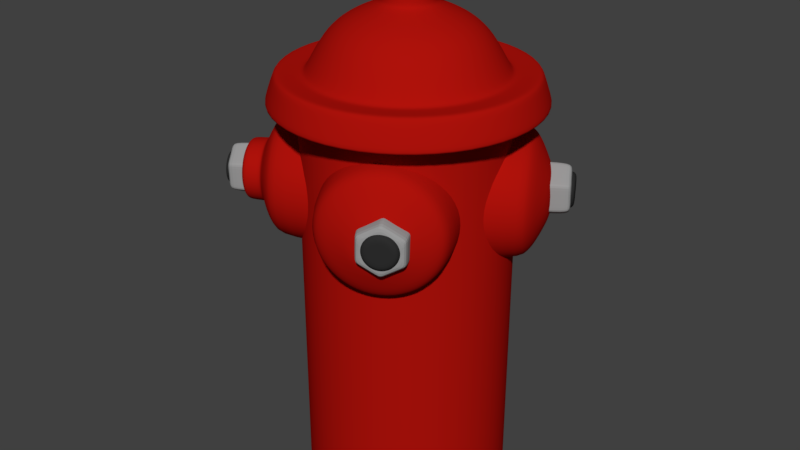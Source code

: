 # Source: fire_hydrant.blend  (saved by Blender 2.78.0; exported with 4.5.12 LTS)
import bpy
from mathutils import Matrix  # noqa: F401  (used for matrix-valued properties, if any)

bpy.ops.wm.read_factory_settings(use_empty=True)
scene = bpy.context.scene
scene.name = 'Scene'

# ---- collections
col_collection_1 = bpy.data.collections.new('Collection 1'); scene.collection.children.link(col_collection_1)

# ---- materials (node trees are filled in below, after node groups)
mat_fire_hydrant1 = bpy.data.materials.new('fire hydrant1')
mat_fire_hydrant1.alpha_threshold = 0.0
mat_fire_hydrant1.use_transparent_shadow = False
mat_fire_hydrant1.diffuse_color = (0.42, 0.006065, 0.00348, 1.0)
mat_fire_hydrant1.roughness = 0.5
mat_fire_hydrant2 = bpy.data.materials.new('fire hydrant2')
mat_fire_hydrant2.alpha_threshold = 0.0
mat_fire_hydrant2.use_transparent_shadow = False
mat_fire_hydrant2.diffuse_color = (0.3264, 0.3264, 0.3264, 1.0)
mat_fire_hydrant2.roughness = 0.5
mat_fire_hydrant3 = bpy.data.materials.new('fire hydrant3')
mat_fire_hydrant3.alpha_threshold = 0.0
mat_fire_hydrant3.use_transparent_shadow = False
mat_fire_hydrant3.diffuse_color = (0.02721, 0.02721, 0.02721, 1.0)
mat_fire_hydrant3.roughness = 0.5

# ---- material node trees

# ---- world
world_world = bpy.data.worlds.new('World'); scene.world = world_world
world_world.color = (0.05088, 0.05088, 0.05088)
world_world.use_sun_shadow = False
world_world.sun_shadow_jitter_overblur = 0.0
world_world.cycles.sampling_method = 'MANUAL'

# ---- meshes
me_fire_hydrant = bpy.data.meshes.new('fire hydrant')
me_fire_hydrant.from_pydata([(-0.3248, 0.09715, 1.055), (-0.3117, 0.07298, 0.9433), (0.1102, 0.3006, 0.9433), (-0.2756, 0.006027, 0.8574), (0.1463, 0.2337, 0.8574), (-0.2247, -0.08838, 0.8168), (0.1972, 0.1392, 0.8168), (-0.1706, -0.1886, 0.8306), (0.2513, 0.03901, 0.8306), (-0.1258, -0.2717, 0.8958), (0.2961, -0.04409, 0.8958), (-0.1005, -0.3186, 0.9973), (0.3215, -0.09101, 0.9973), (-0.1005, -0.3186, 1.112), (0.3215, -0.09101, 1.112), (-0.1258, -0.2717, 1.214), (0.2961, -0.04409, 1.214), (-0.1706, -0.1886, 1.279), (0.2513, 0.03901, 1.279), (-0.2247, -0.08838, 1.293), (0.1972, 0.1392, 1.293), (-0.2756, 0.006027, 1.252), (0.1463, 0.2337, 1.252), (-0.3117, 0.07298, 1.166), (0.1102, 0.3006, 1.166), (0.2134, 0.3875, 1.055), (0.2264, 0.3633, 0.9433), (-0.428, 0.01027, 0.9433), (-0.441, 0.03443, 1.055), (0.2625, 0.2964, 0.8574), (-0.3919, -0.05669, 0.8574), (0.3135, 0.202, 0.8168), (-0.3409, -0.1511, 0.8168), (0.3676, 0.1017, 0.8306), (-0.2868, -0.2513, 0.8306), (0.4124, 0.01863, 0.8958), (-0.242, -0.3344, 0.8958), (0.4377, -0.0283, 0.9973), (-0.2167, -0.3813, 0.9973), (0.4377, -0.0283, 1.112), (-0.2167, -0.3813, 1.112), (0.4124, 0.01863, 1.214), (-0.242, -0.3344, 1.214), (0.3676, 0.1017, 1.279), (-0.2868, -0.2513, 1.279), (0.3135, 0.202, 1.293), (-0.3409, -0.1511, 1.293), (0.2625, 0.2964, 1.252), (-0.3919, -0.05669, 1.252), (0.2264, 0.3633, 1.166), (-0.428, 0.01027, 1.166), (0.272, 0.3728, 1.055), (0.2828, 0.3527, 0.9622), (-0.4501, -0.04264, 0.9622), (-0.4609, -0.02258, 1.055), (0.3128, 0.2972, 0.891), (-0.4201, -0.09822, 0.891), (0.355, 0.2188, 0.8572), (-0.3778, -0.1766, 0.8572), (0.3999, 0.1356, 0.8687), (-0.3329, -0.2598, 0.8687), (0.4371, 0.06662, 0.9228), (-0.2957, -0.3288, 0.9228), (0.4582, 0.02767, 1.007), (-0.2747, -0.3677, 1.007), (0.4582, 0.02767, 1.102), (-0.2747, -0.3677, 1.102), (0.4371, 0.06662, 1.187), (-0.2957, -0.3288, 1.187), (0.3999, 0.1356, 1.241), (-0.3329, -0.2598, 1.241), (0.355, 0.2188, 1.252), (-0.3778, -0.1766, 1.252), (0.3128, 0.2972, 1.218), (-0.4201, -0.09822, 1.218), (0.2828, 0.3527, 1.147), (-0.4501, -0.04264, 1.147), (0.3107, 0.3479, 1.055), (0.3193, 0.3319, 0.981), (-0.4528, -0.0846, 0.981), (-0.4614, -0.0686, 1.055), (0.3432, 0.2876, 0.9241), (-0.4288, -0.1289, 0.9241), (0.377, 0.2251, 0.8972), (-0.3951, -0.1914, 0.8972), (0.4128, 0.1587, 0.9063), (-0.3593, -0.2578, 0.9063), (0.4424, 0.1037, 0.9495), (-0.3296, -0.3128, 0.9495), (0.4592, 0.07266, 1.017), (-0.3129, -0.3439, 1.017), (0.4592, 0.07266, 1.093), (-0.3129, -0.3439, 1.093), (0.4424, 0.1037, 1.16), (-0.3296, -0.3128, 1.16), (0.4128, 0.1587, 1.203), (-0.3593, -0.2578, 1.203), (0.377, 0.2251, 1.212), (-0.3951, -0.1914, 1.212), (0.3432, 0.2876, 1.185), (-0.4288, -0.1289, 1.185), (0.3193, 0.3319, 1.128), (-0.4528, -0.0846, 1.128), (0.3539, 0.3147, 1.055), (0.3598, 0.3038, 1.004), (0.3763, 0.2733, 0.965), (0.3994, 0.2304, 0.9465), (0.424, 0.1848, 0.9528), (0.4444, 0.1471, 0.9825), (0.4559, 0.1257, 1.029), (0.4559, 0.1257, 1.081), (0.4444, 0.1471, 1.127), (0.424, 0.1848, 1.157), (0.3994, 0.2304, 1.163), (0.3763, 0.2733, 1.144), (0.3598, 0.3038, 1.105), (0.3904, 0.2823, 1.055), (0.3938, 0.276, 1.025), (0.4033, 0.2583, 1.003), (0.4167, 0.2335, 0.992), (0.431, 0.2071, 0.9957), (0.4428, 0.1852, 1.013), (0.4495, 0.1728, 1.04), (0.4495, 0.1728, 1.07), (0.4428, 0.1852, 1.097), (0.431, 0.2071, 1.114), (0.4167, 0.2335, 1.117), (0.4033, 0.2583, 1.107), (0.3938, 0.276, 1.084), (0.09714, 0.3248, 1.055), (0.3248, -0.09714, 1.055), (0.07298, 0.3117, 0.9433), (0.3006, -0.1102, 0.9433), (0.006025, 0.2756, 0.8574), (0.2336, -0.1463, 0.8574), (-0.08838, 0.2247, 0.8168), (0.1392, -0.1972, 0.8168), (-0.1886, 0.1706, 0.8306), (0.03901, -0.2513, 0.8306), (-0.2717, 0.1258, 0.8958), (-0.04409, -0.2961, 0.8958), (-0.3186, 0.1005, 0.9973), (-0.09101, -0.3215, 0.9973), (-0.3186, 0.1005, 1.112), (-0.09101, -0.3215, 1.112), (-0.2717, 0.1258, 1.214), (-0.04409, -0.2961, 1.214), (-0.1886, 0.1706, 1.279), (0.03901, -0.2513, 1.279), (-0.08838, 0.2247, 1.293), (0.1392, -0.1972, 1.293), (0.006025, 0.2756, 1.252), (0.2336, -0.1463, 1.252), (0.07298, 0.3117, 1.166), (0.3006, -0.1102, 1.166), (0.3875, -0.2134, 1.055), (0.3633, -0.2264, 0.9433), (0.01027, 0.428, 0.9433), (0.03443, 0.441, 1.055), (0.2964, -0.2625, 0.8574), (-0.05669, 0.3919, 0.8574), (0.202, -0.3135, 0.8168), (-0.1511, 0.3409, 0.8168), (0.1017, -0.3676, 0.8306), (-0.2513, 0.2868, 0.8306), (0.01862, -0.4124, 0.8958), (-0.3344, 0.242, 0.8958), (-0.0283, -0.4377, 0.9973), (-0.3814, 0.2167, 0.9973), (-0.0283, -0.4377, 1.112), (-0.3814, 0.2167, 1.112), (0.01862, -0.4124, 1.214), (-0.3344, 0.242, 1.214), (0.1017, -0.3676, 1.279), (-0.2513, 0.2868, 1.279), (0.202, -0.3135, 1.293), (-0.1511, 0.3409, 1.293), (0.2964, -0.2625, 1.252), (-0.05669, 0.3919, 1.252), (0.3633, -0.2264, 1.166), (0.01027, 0.428, 1.166), (0.3728, -0.272, 1.055), (0.3527, -0.2828, 0.9622), (-0.04264, 0.4501, 0.9622), (-0.02258, 0.4609, 1.055), (0.2972, -0.3128, 0.891), (-0.09822, 0.4201, 0.891), (0.2188, -0.355, 0.8572), (-0.1766, 0.3778, 0.8572), (0.1356, -0.3999, 0.8687), (-0.2598, 0.3329, 0.8687), (0.06662, -0.4371, 0.9228), (-0.3288, 0.2957, 0.9228), (0.02767, -0.4581, 1.007), (-0.3677, 0.2747, 1.007), (0.02767, -0.4581, 1.102), (-0.3677, 0.2747, 1.102), (0.06662, -0.4371, 1.187), (-0.3288, 0.2957, 1.187), (0.1356, -0.3999, 1.241), (-0.2598, 0.3329, 1.241), (0.2188, -0.355, 1.252), (-0.1766, 0.3778, 1.252), (0.2972, -0.3128, 1.218), (-0.09822, 0.4201, 1.218), (0.3527, -0.2828, 1.147), (-0.04264, 0.4501, 1.147), (0.3479, -0.3107, 1.055), (0.3319, -0.3193, 0.981), (-0.0846, 0.4528, 0.981), (-0.0686, 0.4614, 1.055), (0.2876, -0.3432, 0.9241), (-0.1289, 0.4288, 0.9241), (0.2251, -0.377, 0.8972), (-0.1914, 0.3951, 0.8972), (0.1587, -0.4128, 0.9063), (-0.2578, 0.3593, 0.9063), (0.1037, -0.4424, 0.9495), (-0.3128, 0.3296, 0.9495), (0.07266, -0.4592, 1.017), (-0.3439, 0.3129, 1.017), (0.07266, -0.4592, 1.093), (-0.3439, 0.3129, 1.093), (0.1037, -0.4424, 1.16), (-0.3128, 0.3296, 1.16), (0.1587, -0.4128, 1.203), (-0.2578, 0.3593, 1.203), (0.2251, -0.377, 1.212), (-0.1914, 0.3951, 1.212), (0.2876, -0.3432, 1.185), (-0.1289, 0.4288, 1.185), (0.3319, -0.3193, 1.128), (-0.0846, 0.4528, 1.128), (0.3147, -0.3539, 1.055), (0.3038, -0.3598, 1.004), (-0.1339, 0.4515, 1.004), (-0.123, 0.4574, 1.055), (0.2733, -0.3763, 0.965), (-0.1644, 0.435, 0.965), (0.2304, -0.3994, 0.9465), (-0.2073, 0.4119, 0.9465), (0.1848, -0.424, 0.9528), (-0.2529, 0.3873, 0.9528), (0.1471, -0.4444, 0.9825), (-0.2906, 0.3669, 0.9825), (0.1257, -0.4559, 1.029), (-0.312, 0.3554, 1.029), (0.1257, -0.4559, 1.081), (-0.312, 0.3554, 1.081), (0.1471, -0.4444, 1.127), (-0.2906, 0.3669, 1.127), (0.1848, -0.424, 1.157), (-0.2529, 0.3873, 1.157), (0.2304, -0.3994, 1.163), (-0.2073, 0.4119, 1.163), (0.2733, -0.3763, 1.144), (-0.1644, 0.435, 1.144), (0.3038, -0.3598, 1.105), (-0.1339, 0.4515, 1.105), (0.2823, -0.3904, 1.055), (0.276, -0.3938, 1.025), (-0.1776, 0.4469, 1.025), (-0.1712, 0.4503, 1.055), (0.2583, -0.4033, 1.003), (-0.1952, 0.4374, 1.003), (0.2335, -0.4167, 0.992), (-0.2201, 0.424, 0.992), (0.2071, -0.431, 0.9957), (-0.2465, 0.4097, 0.9957), (0.1852, -0.4428, 1.013), (-0.2684, 0.3979, 1.013), (0.1728, -0.4495, 1.04), (-0.2807, 0.3913, 1.04), (0.1728, -0.4495, 1.07), (-0.2807, 0.3913, 1.07), (0.1852, -0.4428, 1.097), (-0.2684, 0.3979, 1.097), (0.2071, -0.431, 1.114), (-0.2465, 0.4097, 1.114), (0.2335, -0.4167, 1.117), (-0.2201, 0.424, 1.117), (0.2583, -0.4033, 1.107), (-0.1952, 0.4374, 1.107), (0.276, -0.3938, 1.084), (-0.1776, 0.4469, 1.084), (0.3327, 0.1733, -0.015), (0.3766, 0.003293, -0.015), (0.3366, -0.1676, -0.015), (0.2217, -0.3004, -0.015), (0.05821, -0.3645, -0.015), (-0.1163, -0.3454, -0.015), (-0.2619, -0.2473, -0.015), (-0.3453, -0.09275, -0.015), (-0.3473, 0.08281, -0.015), (-0.2675, 0.2392, -0.015), (-0.1242, 0.3406, -0.015), (0.04989, 0.3637, -0.015), (0.2148, 0.3034, -0.015), (0.3327, 0.1733, 1.187), (0.3766, 0.003293, 1.187), (0.3366, -0.1676, 1.187), (-0.1163, -0.3454, 1.187), (-0.1242, 0.3406, 1.187), (0.04989, 0.3637, 1.187), (0.2148, 0.3034, 1.187), (-0.2675, 0.2392, 1.187), (-0.3473, 0.08281, 1.187), (-0.3453, -0.09275, 1.187), (-0.2619, -0.2473, 1.187), (0.05821, -0.3645, 1.187), (0.2217, -0.3004, 1.187), (0.2646, 0.1365, 1.525), (0.2993, 0.002408, 1.525), (0.2676, -0.1325, 1.525), (0.177, -0.2372, 1.525), (0.04801, -0.2878, 1.525), (-0.0897, -0.2727, 1.525), (-0.2046, -0.1953, 1.525), (-0.2704, -0.07337, 1.525), (-0.272, 0.06515, 1.525), (-0.209, 0.1885, 1.525), (-0.09588, 0.2685, 1.525), (0.04144, 0.2868, 1.525), (0.1715, 0.2392, 1.525), (0.2207, 0.1129, 1.583), (0.2494, 0.001839, 1.583), (0.2232, -0.1098, 1.583), (0.1482, -0.1965, 1.583), (0.04143, -0.2384, 1.583), (-0.07255, -0.2259, 1.583), (-0.1677, -0.1618, 1.583), (-0.2221, -0.06089, 1.583), (-0.2234, 0.05377, 1.583), (-0.1713, 0.1559, 1.583), (-0.07767, 0.2221, 1.583), (0.036, 0.2372, 1.583), (0.1437, 0.1978, 1.583), (0.1646, 0.08261, 1.621), (0.1857, 0.001111, 1.621), (0.1665, -0.08085, 1.621), (0.1114, -0.1445, 1.621), (0.03303, -0.1752, 1.621), (-0.05064, -0.166, 1.621), (-0.1205, -0.119, 1.621), (-0.1604, -0.04494, 1.621), (-0.1614, 0.03924, 1.621), (-0.1231, 0.1142, 1.621), (-0.0544, 0.1628, 1.621), (0.02904, 0.1739, 1.621), (0.1081, 0.145, 1.621), (0.3327, 0.1733, 1.341), (0.3392, 0.1768, 1.348), (0.3841, 0.003378, 1.348), (0.3766, 0.003293, 1.341), (0.3432, -0.171, 1.348), (0.3366, -0.1676, 1.341), (0.2259, -0.3065, 1.348), (0.2217, -0.3004, 1.341), (0.05919, -0.3719, 1.348), (0.05821, -0.3645, 1.341), (-0.1189, -0.3523, 1.348), (-0.1163, -0.3454, 1.341), (-0.2674, -0.2523, 1.348), (-0.2619, -0.2473, 1.341), (-0.3525, -0.09461, 1.348), (-0.3453, -0.09275, 1.341), (-0.3545, 0.08451, 1.348), (-0.3473, 0.08281, 1.341), (-0.2731, 0.2441, 1.348), (-0.2675, 0.2392, 1.341), (-0.1269, 0.3475, 1.348), (-0.1242, 0.3406, 1.341), (0.0507, 0.3711, 1.348), (0.04989, 0.3637, 1.341), (0.2189, 0.3095, 1.348), (0.2148, 0.3034, 1.341), (0.3142, 0.1633, 1.433), (0.3047, 0.1582, 1.439), (0.3448, 0.002929, 1.439), (0.3556, 0.003053, 1.433), (0.3082, -0.1532, 1.439), (0.3178, -0.1581, 1.433), (0.2033, -0.2744, 1.439), (0.2095, -0.2832, 1.433), (0.05401, -0.333, 1.439), (0.05544, -0.3437, 1.433), (-0.1054, -0.3154, 1.439), (-0.1091, -0.3256, 1.433), (-0.2383, -0.2259, 1.439), (-0.2464, -0.2332, 1.433), (-0.3145, -0.08478, 1.439), (-0.325, -0.08749, 1.433), (-0.3163, 0.07554, 1.439), (-0.3268, 0.07801, 1.433), (-0.2434, 0.2184, 1.439), (-0.2516, 0.2254, 1.433), (-0.1125, 0.3109, 1.439), (-0.1165, 0.321, 1.433), (0.04641, 0.3321, 1.439), (0.04759, 0.3428, 1.433), (0.197, 0.2769, 1.439), (0.203, 0.2859, 1.433), (0.09429, 0.04467, 1.653), (0.08821, 0.04138, 1.663), (0.09888, 0.0001184, 1.663), (0.1058, 0.0001974, 1.653), (0.08916, -0.04138, 1.663), (0.09531, -0.04452, 1.653), (0.06126, -0.0736, 1.663), (0.06525, -0.07925, 1.653), (0.02158, -0.08917, 1.663), (0.02249, -0.09602, 1.653), (-0.02079, -0.08452, 1.663), (-0.02316, -0.09101, 1.653), (-0.05614, -0.06071, 1.663), (-0.06126, -0.06535, 1.653), (-0.07638, -0.0232, 1.663), (-0.08307, -0.02493, 1.653), (-0.07686, 0.01942, 1.663), (-0.08359, 0.021, 1.653), (-0.05749, 0.05739, 1.663), (-0.06271, 0.06191, 1.653), (-0.02269, 0.082, 1.663), (-0.02521, 0.08843, 1.653), (0.01956, 0.08762, 1.663), (0.02032, 0.09449, 1.653), (0.05958, 0.07296, 1.663), (0.06344, 0.07869, 1.653), (0.4788, 0.004461, 1.344), (0.4738, 0.004403, 1.338), (0.4182, 0.2194, 1.338), (0.4226, 0.2218, 1.344), (0.4276, -0.2141, 1.344), (0.4231, -0.2118, 1.338), (0.2807, -0.3838, 1.344), (0.2777, -0.3797, 1.338), (0.07169, -0.4658, 1.344), (0.07102, -0.4608, 1.338), (-0.1515, -0.4413, 1.344), (-0.1497, -0.4366, 1.338), (-0.3377, -0.3159, 1.344), (-0.3339, -0.3125, 1.338), (-0.4443, -0.1183, 1.344), (-0.4393, -0.1171, 1.338), (-0.4468, 0.1061, 1.344), (-0.4419, 0.105, 1.338), (-0.3448, 0.3061, 1.344), (-0.3409, 0.3028, 1.338), (-0.1615, 0.4357, 1.344), (-0.1596, 0.431, 1.338), (0.06105, 0.4653, 1.344), (0.06049, 0.4603, 1.338), (0.2719, 0.3881, 1.344), (0.269, 0.3839, 1.338), (0.4372, 0.003985, 1.443), (0.447, 0.004097, 1.437), (0.3946, 0.2067, 1.437), (0.386, 0.202, 1.443), (0.3905, -0.1952, 1.443), (0.3992, -0.1996, 1.437), (0.2566, -0.3499, 1.443), (0.2623, -0.3578, 1.437), (0.0662, -0.4246, 1.443), (0.06749, -0.4343, 1.437), (-0.1371, -0.4022, 1.443), (-0.1405, -0.4114, 1.437), (-0.3068, -0.288, 1.443), (-0.3141, -0.2945, 1.437), (-0.404, -0.1079, 1.443), (-0.4134, -0.1104, 1.437), (-0.4063, 0.09664, 1.443), (-0.4158, 0.09887, 1.437), (-0.3133, 0.2789, 1.443), (-0.3207, 0.2852, 1.437), (-0.1463, 0.397, 1.443), (-0.1498, 0.4061, 1.437), (0.0565, 0.424, 1.443), (0.05757, 0.4337, 1.437), (0.2486, 0.3536, 1.443), (0.2541, 0.3617, 1.437), (0.1064, 0.0002039, 1.735), (0.09888, 0.0001184, 1.728), (0.08821, 0.04138, 1.728), (0.09479, 0.04493, 1.735), (0.09582, -0.04478, 1.735), (0.08916, -0.04138, 1.728), (0.06558, -0.07971, 1.735), (0.06126, -0.0736, 1.728), (0.02257, -0.09659, 1.735), (0.02158, -0.08917, 1.728), (-0.02336, -0.09154, 1.735), (-0.02079, -0.08452, 1.728), (-0.06168, -0.06573, 1.735), (-0.05614, -0.06071, 1.728), (-0.08362, -0.02507, 1.735), (-0.07638, -0.0232, 1.728), (-0.08415, 0.02113, 1.735), (-0.07686, 0.01942, 1.728), (-0.06314, 0.06228, 1.735), (-0.05749, 0.05739, 1.728), (-0.02542, 0.08896, 1.735), (-0.02269, 0.082, 1.728), (0.02038, 0.09505, 1.735), (0.01956, 0.08762, 1.728), (0.06376, 0.07917, 1.735), (0.05958, 0.07296, 1.728), (0.1472, 0.0006702, 1.742), (0.1397, 0.0005848, 1.735), (0.1241, 0.06076, 1.735), (0.1307, 0.06431, 1.742), (0.1322, -0.06333, 1.742), (0.1255, -0.05993, 1.735), (0.08914, -0.113, 1.742), (0.08482, -0.1069, 1.735), (0.02795, -0.137, 1.742), (0.02696, -0.1296, 1.735), (-0.03739, -0.1299, 1.742), (-0.03482, -0.1228, 1.735), (-0.09191, -0.09314, 1.742), (-0.08637, -0.08812, 1.735), (-0.1231, -0.03529, 1.742), (-0.1159, -0.03342, 1.735), (-0.1239, 0.03044, 1.742), (-0.1166, 0.02873, 1.735), (-0.09399, 0.08899, 1.742), (-0.08834, 0.0841, 1.735), (-0.04033, 0.1269, 1.742), (-0.0376, 0.12, 1.735), (0.02483, 0.1356, 1.742), (0.02402, 0.1282, 1.735), (0.08656, 0.113, 1.742), (0.08238, 0.1068, 1.735), (0.1397, 0.0005848, 1.776), (0.1472, 0.0006703, 1.769), (0.1307, 0.06431, 1.769), (0.1241, 0.06076, 1.776), (0.1255, -0.05993, 1.776), (0.1322, -0.06333, 1.769), (0.08482, -0.1069, 1.776), (0.08914, -0.113, 1.769), (0.02696, -0.1296, 1.776), (0.02795, -0.137, 1.769), (-0.03482, -0.1228, 1.776), (-0.03739, -0.1299, 1.769), (-0.08637, -0.08812, 1.776), (-0.09191, -0.09314, 1.769), (-0.1159, -0.03342, 1.776), (-0.1231, -0.03529, 1.769), (-0.1166, 0.02873, 1.776), (-0.1239, 0.03044, 1.769), (-0.08834, 0.0841, 1.776), (-0.09399, 0.08899, 1.769), (-0.0376, 0.12, 1.776), (-0.04033, 0.1269, 1.769), (0.02402, 0.1282, 1.776), (0.02483, 0.1356, 1.769), (0.08238, 0.1068, 1.776), (0.08656, 0.113, 1.769), (-0.5154, -0.2145, 1.084), (-0.5059, -0.2322, 1.107), (-0.4925, -0.257, 1.117), (-0.4782, -0.2834, 1.114), (-0.4664, -0.3053, 1.097), (-0.4598, -0.3177, 1.07), (-0.4598, -0.3177, 1.04), (-0.4664, -0.3053, 1.013), (-0.4782, -0.2834, 0.9957), (-0.4925, -0.257, 0.992), (-0.5059, -0.2322, 1.003), (-0.5188, -0.2082, 1.055), (-0.5154, -0.2145, 1.025), (-0.502, -0.2073, 1.025), (-0.5054, -0.2009, 1.055), (-0.4924, -0.2249, 1.003), (-0.479, -0.2498, 0.992), (-0.4648, -0.2762, 0.9957), (-0.453, -0.2981, 1.013), (-0.4463, -0.3104, 1.04), (-0.4463, -0.3104, 1.07), (-0.453, -0.2981, 1.097), (-0.4648, -0.2762, 1.114), (-0.479, -0.2498, 1.117), (-0.4924, -0.2249, 1.107), (-0.502, -0.2073, 1.084), (-0.4516, -0.1293, 1.002), (-0.4559, -0.1363, 1.004), (-0.4618, -0.1253, 1.055), (-0.4578, -0.1178, 1.055), (-0.4345, -0.161, 0.9612), (-0.4395, -0.1668, 0.965), (-0.4103, -0.2058, 0.9419), (-0.4163, -0.2097, 0.9465), (-0.3847, -0.2533, 0.9484), (-0.3917, -0.2552, 0.9528), (-0.3634, -0.2927, 0.9793), (-0.3713, -0.293, 0.9825), (-0.3514, -0.315, 1.028), (-0.3598, -0.3143, 1.029), (-0.3514, -0.315, 1.082), (-0.3598, -0.3143, 1.081), (-0.3634, -0.2927, 1.13), (-0.3713, -0.293, 1.127), (-0.3847, -0.2533, 1.161), (-0.3917, -0.2552, 1.157), (-0.4103, -0.2058, 1.168), (-0.4163, -0.2097, 1.163), (-0.4345, -0.161, 1.148), (-0.4395, -0.1668, 1.144), (-0.4516, -0.1293, 1.108), (-0.4559, -0.1363, 1.105), (-0.4996, -0.1599, 1.004), (-0.5058, -0.1708, 1.008), (-0.5113, -0.1606, 1.055), (-0.5056, -0.149, 1.055), (-0.4832, -0.1904, 0.965), (-0.4905, -0.1991, 0.9712), (-0.4601, -0.2333, 0.9465), (-0.4689, -0.2391, 0.954), (-0.4355, -0.2789, 0.9528), (-0.446, -0.2815, 0.9599), (-0.4151, -0.3166, 0.9825), (-0.4271, -0.3167, 0.9874), (-0.4036, -0.338, 1.029), (-0.4164, -0.3365, 1.03), (-0.4036, -0.338, 1.081), (-0.4164, -0.3365, 1.079), (-0.4151, -0.3166, 1.127), (-0.4271, -0.3167, 1.122), (-0.4355, -0.2789, 1.157), (-0.446, -0.2815, 1.15), (-0.4601, -0.2333, 1.163), (-0.4689, -0.2391, 1.155), (-0.4832, -0.1904, 1.144), (-0.4905, -0.1991, 1.138), (-0.4996, -0.1599, 1.105), (-0.5058, -0.1708, 1.102), (-0.5451, -0.2533, 1.107), (-0.5317, -0.2782, 1.117), (-0.5056, -0.3265, 1.097), (-0.499, -0.3388, 1.07), (-0.5056, -0.3265, 1.013), (-0.5174, -0.3046, 0.9957), (-0.5174, -0.3046, 1.114), (-0.499, -0.3388, 1.04), (-0.558, -0.2293, 1.055), (-0.5546, -0.2357, 1.084), (-0.5317, -0.2782, 0.992), (-0.5451, -0.2533, 1.003), (-0.5546, -0.2357, 1.025), (-0.5163, -0.2786, 0.9808), (-0.5179, -0.2759, 0.9809), (-0.5486, -0.2258, 1.017), (-0.5494, -0.2245, 1.019), (-0.4859, -0.3328, 1.088), (-0.4851, -0.3341, 1.085), (-0.485, -0.3321, 1.017), (-0.4858, -0.3307, 1.014), (-0.5495, -0.2264, 1.088), (-0.5487, -0.2279, 1.091), (-0.5182, -0.2799, 1.124), (-0.5166, -0.2827, 1.124), (-0.4766, -0.1668, 1.103), (-0.4777, -0.165, 1.1), (-0.4775, -0.1625, 1.012), (-0.4765, -0.1641, 1.008), (-0.4372, -0.2283, 0.9624), (-0.4351, -0.2319, 0.9623), (-0.3959, -0.2986, 1.005), (-0.3949, -0.3005, 1.008), (-0.3951, -0.303, 1.096), (-0.3961, -0.3013, 1.1), (-0.4354, -0.2371, 1.146), (-0.4375, -0.2336, 1.146), (-0.5542, -0.2089, 1.098), (-0.5532, -0.2108, 1.102), (-0.553, -0.208, 1.007), (-0.5541, -0.2064, 1.01), (-0.5116, -0.2758, 0.9607), (-0.5137, -0.2723, 0.9608), (-0.4715, -0.3444, 1.007), (-0.4725, -0.3425, 1.003), (-0.4727, -0.3452, 1.098), (-0.4716, -0.3469, 1.095), (-0.5141, -0.2775, 1.144), (-0.512, -0.281, 1.144), (-0.5299, -0.2815, 1.023), (-0.5368, -0.2687, 1.028), (-0.5417, -0.2597, 1.07), (-0.5368, -0.2687, 1.081), (-0.5226, -0.295, 1.024), (-0.5299, -0.2815, 1.087), (-0.5226, -0.295, 1.085), (-0.5434, -0.2564, 1.055), (-0.5166, -0.3062, 1.033), (-0.5132, -0.3125, 1.047), (-0.5417, -0.2597, 1.04), (-0.5166, -0.3062, 1.076), (-0.5132, -0.3125, 1.062), (-0.1727, 0.4454, 1.084), (-0.1903, 0.4359, 1.107), (-0.2152, 0.4225, 1.117), (-0.2416, 0.4083, 1.114), (-0.2634, 0.3965, 1.097), (-0.2758, 0.3898, 1.07), (-0.2758, 0.3898, 1.04), (-0.2634, 0.3965, 1.013), (-0.2416, 0.4083, 0.9957), (-0.2152, 0.4225, 0.992), (-0.1903, 0.4359, 1.003), (-0.1663, 0.4489, 1.055), (-0.1727, 0.4454, 1.025), (-0.2114, 0.4751, 1.107), (-0.2363, 0.4617, 1.117), (-0.2846, 0.4357, 1.097), (-0.2969, 0.429, 1.07), (-0.2846, 0.4357, 1.013), (-0.2627, 0.4475, 0.9957), (-0.2627, 0.4475, 1.114), (-0.2969, 0.429, 1.04), (-0.1874, 0.4881, 1.055), (-0.1938, 0.4846, 1.084), (-0.2363, 0.4617, 0.992), (-0.2114, 0.4751, 1.003), (-0.1938, 0.4846, 1.025), (-0.2367, 0.4463, 0.9808), (-0.234, 0.448, 0.9809), (-0.1839, 0.4786, 1.017), (-0.1826, 0.4794, 1.019), (-0.2909, 0.416, 1.088), (-0.2922, 0.4151, 1.085), (-0.2902, 0.415, 1.017), (-0.2888, 0.4158, 1.014), (-0.1845, 0.4796, 1.088), (-0.186, 0.4788, 1.091), (-0.2381, 0.4483, 1.124), (-0.2408, 0.4466, 1.124), (-0.1249, 0.4067, 1.103), (-0.1231, 0.4077, 1.1), (-0.1206, 0.4075, 1.012), (-0.1222, 0.4065, 1.008), (-0.1864, 0.3672, 0.9624), (-0.19, 0.3651, 0.9623), (-0.2567, 0.326, 1.005), (-0.2586, 0.3249, 1.008), (-0.2611, 0.3251, 1.096), (-0.2594, 0.3262, 1.1), (-0.1952, 0.3655, 1.146), (-0.1917, 0.3676, 1.146), (-0.167, 0.4843, 1.098), (-0.1689, 0.4832, 1.102), (-0.1661, 0.483, 1.007), (-0.1645, 0.4841, 1.01), (-0.2339, 0.4416, 0.9607), (-0.2304, 0.4437, 0.9608), (-0.3025, 0.4015, 1.007), (-0.3006, 0.4025, 1.003), (-0.3033, 0.4027, 1.098), (-0.305, 0.4017, 1.095), (-0.2356, 0.4441, 1.144), (-0.2391, 0.442, 1.144), (-0.2396, 0.4599, 1.023), (-0.2268, 0.4668, 1.028), (-0.2178, 0.4717, 1.07), (-0.2268, 0.4668, 1.081), (-0.2531, 0.4527, 1.024), (-0.2396, 0.4599, 1.087), (-0.2531, 0.4527, 1.085), (-0.2146, 0.4734, 1.055), (-0.2643, 0.4466, 1.033), (-0.2706, 0.4432, 1.047), (-0.2178, 0.4717, 1.04), (-0.2643, 0.4466, 1.076), (-0.2706, 0.4432, 1.062), (0.1997, -0.4354, 1.091), (0.2174, -0.4259, 1.113), (0.2422, -0.4125, 1.124), (0.2686, -0.3983, 1.12), (0.2905, -0.3864, 1.103), (0.3029, -0.3798, 1.076), (0.3029, -0.3798, 1.046), (0.2905, -0.3864, 1.019), (0.2686, -0.3983, 1.002), (0.2422, -0.4125, 0.9986), (0.2174, -0.4259, 1.009), (0.1934, -0.4389, 1.061), (0.1997, -0.4354, 1.032), (0.2385, -0.4651, 1.113), (0.2634, -0.4517, 1.124), (0.3117, -0.4256, 1.103), (0.324, -0.419, 1.076), (0.3117, -0.4256, 1.019), (0.2898, -0.4375, 1.002), (0.2898, -0.4375, 1.12), (0.324, -0.419, 1.046), (0.2145, -0.4781, 1.061), (0.2209, -0.4746, 1.091), (0.2634, -0.4517, 0.9986), (0.2385, -0.4651, 1.009), (0.2209, -0.4746, 1.032), (0.2638, -0.4363, 0.9874), (0.2611, -0.438, 0.9875), (0.211, -0.4686, 1.023), (0.2097, -0.4694, 1.026), (0.318, -0.406, 1.095), (0.3193, -0.4051, 1.092), (0.3173, -0.405, 1.023), (0.3158, -0.4058, 1.02), (0.2116, -0.4696, 1.095), (0.2131, -0.4687, 1.098), (0.2651, -0.4382, 1.13), (0.2679, -0.4366, 1.13), (0.152, -0.3967, 1.11), (0.1501, -0.3977, 1.107), (0.1476, -0.3975, 1.018), (0.1493, -0.3965, 1.015), (0.2135, -0.3572, 0.969), (0.217, -0.3551, 0.9689), (0.2838, -0.316, 1.011), (0.2856, -0.3149, 1.015), (0.2882, -0.3151, 1.103), (0.2865, -0.3162, 1.106), (0.2223, -0.3554, 1.152), (0.2187, -0.3576, 1.152), (0.1941, -0.4743, 1.105), (0.1959, -0.4732, 1.108), (0.1932, -0.473, 1.013), (0.1916, -0.4741, 1.017), (0.261, -0.4316, 0.9673), (0.2574, -0.4337, 0.9674), (0.3296, -0.3915, 1.013), (0.3277, -0.3925, 1.01), (0.3304, -0.3927, 1.105), (0.3321, -0.3916, 1.101), (0.2627, -0.4341, 1.151), (0.2662, -0.432, 1.151), (0.2666, -0.4499, 1.029), (0.2539, -0.4568, 1.035), (0.2449, -0.4617, 1.076), (0.2539, -0.4568, 1.088), (0.2802, -0.4426, 1.031), (0.2666, -0.4499, 1.093), (0.2802, -0.4426, 1.092), (0.2416, -0.4634, 1.061), (0.2914, -0.4366, 1.04), (0.2977, -0.4332, 1.054), (0.2449, -0.4617, 1.046), (0.2914, -0.4366, 1.083), (0.2977, -0.4332, 1.069), (0.4577, 0.2102, 1.032), (0.4482, 0.2278, 1.009), (0.4348, 0.2527, 0.9988), (0.4206, 0.279, 1.002), (0.4088, 0.3009, 1.02), (0.4021, 0.3133, 1.046), (0.4021, 0.3133, 1.077), (0.4088, 0.3009, 1.103), (0.4206, 0.279, 1.12), (0.4348, 0.2527, 1.124), (0.4482, 0.2278, 1.113), (0.4612, 0.2038, 1.061), (0.4577, 0.2102, 1.091), (0.4874, 0.2489, 1.009), (0.474, 0.2738, 0.9988), (0.448, 0.3221, 1.02), (0.4413, 0.3344, 1.046), (0.448, 0.3221, 1.103), (0.4598, 0.3002, 1.12), (0.4598, 0.3002, 1.002), (0.4413, 0.3344, 1.077), (0.5004, 0.2249, 1.061), (0.4969, 0.2313, 1.032), (0.474, 0.2738, 1.124), (0.4874, 0.2489, 1.113), (0.4969, 0.2313, 1.091), (0.4586, 0.2742, 1.135), (0.4603, 0.2715, 1.135), (0.4909, 0.2214, 1.099), (0.4917, 0.2201, 1.097), (0.4283, 0.3284, 1.028), (0.4274, 0.3297, 1.031), (0.4273, 0.3277, 1.1), (0.4281, 0.3263, 1.102), (0.4919, 0.222, 1.028), (0.4911, 0.2235, 1.025), (0.4606, 0.2756, 0.9923), (0.4589, 0.2783, 0.9923), (0.419, 0.1624, 1.013), (0.42, 0.1606, 1.016), (0.4199, 0.1581, 1.104), (0.4188, 0.1597, 1.108), (0.3795, 0.2239, 1.154), (0.3774, 0.2275, 1.154), (0.3383, 0.2942, 1.112), (0.3372, 0.2961, 1.108), (0.3374, 0.2986, 1.02), (0.3385, 0.2969, 1.016), (0.3778, 0.2327, 0.9705), (0.3799, 0.2292, 0.9704), (0.4966, 0.2045, 1.018), (0.4955, 0.2064, 1.014), (0.4953, 0.2036, 1.109), (0.4964, 0.202, 1.106), (0.4539, 0.2714, 1.155), (0.4561, 0.2679, 1.155), (0.4138, 0.34, 1.11), (0.4148, 0.3381, 1.113), (0.415, 0.3408, 1.018), (0.414, 0.3425, 1.022), (0.4564, 0.2731, 0.972), (0.4543, 0.2766, 0.9721), (0.4723, 0.2771, 1.094), (0.4791, 0.2643, 1.088), (0.484, 0.2553, 1.046), (0.4791, 0.2643, 1.035), (0.465, 0.2906, 1.092), (0.4723, 0.2771, 1.029), (0.465, 0.2906, 1.031), (0.4857, 0.2521, 1.061), (0.4589, 0.3018, 1.083), (0.4555, 0.3081, 1.069), (0.484, 0.2553, 1.076), (0.4589, 0.3018, 1.04), (0.4555, 0.3081, 1.054)], [], [(0, 1, 2, 129), (1, 3, 4, 2), (3, 5, 6, 4), (5, 7, 8, 6), (7, 9, 10, 8), (9, 11, 12, 10), (11, 13, 14, 12), (13, 15, 16, 14), (15, 17, 18, 16), (17, 19, 20, 18), (19, 21, 22, 20), (18, 44, 42, 16), (21, 23, 24, 22), (23, 0, 129, 24), (14, 40, 38, 12), (29, 55, 57, 31), (48, 74, 72, 46), (19, 45, 47, 21), (6, 32, 30, 4), (23, 49, 25, 0), (10, 36, 34, 8), (11, 37, 39, 13), (15, 41, 43, 17), (3, 29, 31, 5), (7, 33, 35, 9), (24, 50, 48, 22), (2, 27, 28, 129), (16, 42, 40, 14), (0, 25, 26, 1), (20, 46, 44, 18), (17, 43, 45, 19), (21, 47, 49, 23), (8, 34, 32, 6), (12, 38, 36, 10), (9, 35, 37, 11), (13, 39, 41, 15), (4, 30, 27, 2), (1, 26, 29, 3), (5, 31, 33, 7), (22, 48, 46, 20), (129, 28, 50, 24), (71, 97, 99, 73), (68, 94, 92, 66), (35, 61, 63, 37), (36, 62, 60, 34), (42, 68, 66, 40), (45, 71, 73, 47), (30, 56, 53, 27), (28, 54, 76, 50), (33, 59, 61, 35), (39, 65, 67, 41), (40, 66, 64, 38), (46, 72, 70, 44), (26, 52, 55, 29), (49, 75, 51, 25), (27, 53, 54, 28), (34, 60, 58, 32), (37, 63, 65, 39), (43, 69, 71, 45), (44, 70, 68, 42), (50, 76, 74, 48), (25, 51, 52, 26), (31, 57, 59, 33), (32, 58, 56, 30), (38, 64, 62, 36), (41, 67, 69, 43), (47, 73, 75, 49), (85, 107, 108, 87), (612, 572, 583, 635), (56, 82, 79, 53), (54, 80, 102, 76), (59, 85, 87, 61), (65, 91, 93, 67), (66, 92, 90, 64), (72, 98, 96, 70), (52, 78, 81, 55), (75, 101, 77, 51), (53, 79, 80, 54), (60, 86, 84, 58), (63, 89, 91, 65), (69, 95, 97, 71), (70, 96, 94, 68), (76, 102, 100, 74), (51, 77, 78, 52), (57, 83, 85, 59), (58, 84, 82, 56), (64, 90, 88, 62), (67, 93, 95, 69), (73, 99, 101, 75), (74, 100, 98, 72), (55, 81, 83, 57), (61, 87, 89, 63), (62, 88, 86, 60), (84, 590, 588, 82), (91, 110, 111, 93), (629, 580, 579, 627), (635, 583, 582, 633), (78, 104, 105, 81), (101, 115, 103, 77), (609, 586, 613, 634), (623, 577, 576, 621), (89, 109, 110, 91), (95, 112, 113, 97), (633, 582, 581, 631), (77, 103, 104, 78), (83, 106, 107, 85), (621, 576, 575, 619), (627, 579, 578, 625), (93, 111, 112, 95), (99, 114, 115, 101), (81, 105, 106, 83), (87, 108, 109, 89), (625, 578, 577, 623), (631, 581, 580, 629), (97, 113, 114, 99), (615, 573, 571, 611), (98, 604, 602, 96), (116, 128, 127, 126, 125, 124, 123, 122, 121, 120, 119, 118, 117), (104, 117, 118, 105), (115, 128, 116, 103), (90, 596, 594, 88), (82, 588, 584, 79), (109, 122, 123, 110), (112, 125, 126, 113), (619, 575, 574, 617), (96, 602, 600, 94), (103, 116, 117, 104), (106, 119, 120, 107), (88, 594, 592, 86), (80, 587, 608, 102), (111, 124, 125, 112), (114, 127, 128, 115), (102, 608, 606, 100), (105, 118, 119, 106), (108, 121, 122, 109), (94, 600, 598, 92), (86, 592, 590, 84), (113, 126, 127, 114), (100, 606, 604, 98), (92, 598, 596, 90), (107, 120, 121, 108), (110, 123, 124, 111), (129, 131, 132, 130), (131, 133, 134, 132), (133, 135, 136, 134), (135, 137, 138, 136), (137, 139, 140, 138), (139, 141, 142, 140), (141, 143, 144, 142), (143, 145, 146, 144), (145, 147, 148, 146), (147, 149, 150, 148), (149, 151, 152, 150), (148, 174, 172, 146), (151, 153, 154, 152), (153, 129, 130, 154), (144, 170, 168, 142), (159, 185, 187, 161), (178, 204, 202, 176), (149, 175, 177, 151), (136, 162, 160, 134), (153, 179, 155, 129), (140, 166, 164, 138), (141, 167, 169, 143), (145, 171, 173, 147), (133, 159, 161, 135), (137, 163, 165, 139), (154, 180, 178, 152), (132, 157, 158, 130), (146, 172, 170, 144), (129, 155, 156, 131), (150, 176, 174, 148), (147, 173, 175, 149), (151, 177, 179, 153), (138, 164, 162, 136), (142, 168, 166, 140), (139, 165, 167, 141), (143, 169, 171, 145), (134, 160, 157, 132), (131, 156, 159, 133), (135, 161, 163, 137), (152, 178, 176, 150), (130, 158, 180, 154), (201, 227, 229, 203), (198, 224, 222, 196), (165, 191, 193, 167), (166, 192, 190, 164), (172, 198, 196, 170), (175, 201, 203, 177), (160, 186, 183, 157), (158, 184, 206, 180), (163, 189, 191, 165), (169, 195, 197, 171), (170, 196, 194, 168), (176, 202, 200, 174), (156, 182, 185, 159), (179, 205, 181, 155), (157, 183, 184, 158), (164, 190, 188, 162), (167, 193, 195, 169), (173, 199, 201, 175), (174, 200, 198, 172), (180, 206, 204, 178), (155, 181, 182, 156), (161, 187, 189, 163), (162, 188, 186, 160), (168, 194, 192, 166), (171, 197, 199, 173), (177, 203, 205, 179), (215, 241, 243, 217), (210, 236, 258, 232), (186, 212, 209, 183), (184, 210, 232, 206), (189, 215, 217, 191), (195, 221, 223, 197), (196, 222, 220, 194), (202, 228, 226, 200), (182, 208, 211, 185), (205, 231, 207, 181), (183, 209, 210, 184), (190, 216, 214, 188), (193, 219, 221, 195), (199, 225, 227, 201), (200, 226, 224, 198), (206, 232, 230, 204), (181, 207, 208, 182), (187, 213, 215, 189), (188, 214, 212, 186), (194, 220, 218, 192), (197, 223, 225, 199), (203, 229, 231, 205), (204, 230, 228, 202), (185, 211, 213, 187), (191, 217, 219, 193), (192, 218, 216, 190), (254, 280, 278, 252), (248, 274, 272, 246), (221, 247, 249, 223), (222, 248, 246, 220), (228, 254, 252, 226), (208, 234, 237, 211), (231, 257, 233, 207), (209, 235, 236, 210), (216, 242, 240, 214), (219, 245, 247, 221), (225, 251, 253, 227), (226, 252, 250, 224), (232, 258, 256, 230), (207, 233, 234, 208), (213, 239, 241, 215), (214, 240, 238, 212), (220, 246, 244, 218), (223, 249, 251, 225), (229, 255, 257, 231), (230, 256, 254, 228), (211, 237, 239, 213), (217, 243, 245, 219), (218, 244, 242, 216), (224, 250, 248, 222), (227, 253, 255, 229), (212, 238, 235, 209), (261, 264, 266, 268, 270, 272, 274, 276, 278, 280, 282, 284, 262), (259, 283, 281, 279, 277, 275, 273, 271, 269, 267, 265, 263, 260), (234, 260, 263, 237), (257, 283, 259, 233), (235, 261, 262, 236), (242, 268, 266, 240), (245, 271, 273, 247), (251, 277, 279, 253), (252, 278, 276, 250), (258, 284, 282, 256), (233, 259, 260, 234), (239, 265, 267, 241), (240, 266, 264, 238), (246, 272, 270, 244), (249, 275, 277, 251), (255, 281, 283, 257), (256, 282, 280, 254), (237, 263, 265, 239), (243, 269, 271, 245), (244, 270, 268, 242), (250, 276, 274, 248), (253, 279, 281, 255), (238, 264, 261, 235), (236, 262, 284, 258), (241, 267, 269, 243), (247, 273, 275, 249), (396, 394, 320, 321), (296, 303, 304, 297), (352, 351, 430, 429), (351, 374, 453, 430), (297, 304, 298, 285), (295, 302, 303, 296), (374, 372, 451, 453), (294, 305, 302, 295), (372, 370, 449, 451), (293, 306, 305, 294), (370, 368, 447, 449), (292, 307, 306, 293), (368, 366, 445, 447), (291, 308, 307, 292), (366, 364, 443, 445), (290, 301, 308, 291), (364, 362, 441, 443), (289, 309, 301, 290), (362, 360, 439, 441), (288, 310, 309, 289), (360, 358, 437, 439), (287, 300, 310, 288), (358, 356, 435, 437), (286, 299, 300, 287), (356, 354, 433, 435), (285, 298, 299, 286), (354, 352, 429, 433), (401, 376, 457, 478), (384, 382, 314, 315), (376, 379, 454, 457), (386, 384, 315, 316), (398, 396, 321, 322), (388, 386, 316, 317), (301, 361, 363, 308), (310, 357, 359, 309), (377, 400, 323, 311), (305, 369, 371, 302), (400, 398, 322, 323), (307, 365, 367, 306), (378, 377, 311, 312), (320, 319, 332, 333), (338, 337, 402, 405), (379, 381, 458, 454), (389, 391, 468, 466), (399, 401, 478, 476), (387, 389, 466, 464), (385, 387, 464, 462), (397, 399, 476, 474), (383, 385, 462, 460), (395, 397, 474, 472), (393, 395, 472, 470), (381, 383, 460, 458), (391, 393, 470, 468), (330, 329, 342, 343), (314, 313, 326, 327), (313, 312, 325, 326), (319, 318, 331, 332), (311, 323, 336, 324), (312, 311, 324, 325), (318, 317, 330, 331), (317, 316, 329, 330), (323, 322, 335, 336), (316, 315, 328, 329), (322, 321, 334, 335), (321, 320, 333, 334), (315, 314, 327, 328), (408, 406, 485, 487), (335, 334, 347, 348), (329, 328, 341, 342), (328, 327, 340, 341), (334, 333, 346, 347), (327, 326, 339, 340), (333, 332, 345, 346), (332, 331, 344, 345), (326, 325, 338, 339), (331, 330, 343, 344), (324, 336, 349, 337), (336, 335, 348, 349), (325, 324, 337, 338), (349, 348, 425, 427), (406, 404, 481, 485), (418, 416, 495, 497), (404, 403, 482, 481), (403, 426, 505, 482), (416, 414, 493, 495), (414, 412, 491, 493), (426, 424, 503, 505), (412, 410, 489, 491), (424, 422, 501, 503), (422, 420, 499, 501), (410, 408, 487, 489), (420, 418, 497, 499), (444, 442, 469, 471), (448, 446, 473, 475), (436, 434, 461, 463), (440, 438, 465, 467), (480, 483, 508, 507), (432, 428, 455, 459), (446, 444, 471, 473), (450, 448, 475, 477), (438, 436, 463, 465), (442, 440, 467, 469), (431, 452, 479, 456), (452, 450, 477, 479), (434, 432, 459, 461), (299, 353, 355, 300), (306, 367, 369, 305), (302, 371, 373, 303), (309, 359, 361, 301), (382, 380, 313, 314), (308, 363, 365, 307), (394, 392, 319, 320), (392, 390, 318, 319), (300, 355, 357, 310), (380, 378, 312, 313), (303, 373, 375, 304), (304, 375, 350, 298), (390, 388, 317, 318), (484, 480, 507, 511), (343, 342, 413, 415), (342, 341, 411, 413), (348, 347, 423, 425), (341, 340, 409, 411), (347, 346, 421, 423), (346, 345, 419, 421), (340, 339, 407, 409), (345, 344, 417, 419), (337, 349, 427, 402), (428, 431, 456, 455), (339, 338, 405, 407), (344, 343, 415, 417), (514, 512, 539, 541), (496, 494, 521, 523), (494, 492, 519, 521), (506, 509, 534, 533), (492, 490, 517, 519), (504, 502, 529, 531), (502, 500, 527, 529), (490, 488, 515, 517), (500, 498, 525, 527), (488, 486, 513, 515), (483, 504, 531, 508), (498, 496, 523, 525), (486, 484, 511, 513), (526, 524, 551, 553), (524, 522, 549, 551), (509, 530, 557, 534), (522, 520, 547, 549), (512, 510, 537, 539), (532, 535, 556, 554, 552, 550, 548, 546, 544, 542, 540, 538, 536), (510, 506, 533, 537), (520, 518, 545, 547), (530, 528, 555, 557), (518, 516, 543, 545), (516, 514, 541, 543), (528, 526, 553, 555), (353, 350, 351, 352), (355, 353, 352, 354), (357, 355, 354, 356), (359, 357, 356, 358), (361, 359, 358, 360), (363, 361, 360, 362), (365, 363, 362, 364), (367, 365, 364, 366), (369, 367, 366, 368), (371, 369, 368, 370), (373, 371, 370, 372), (375, 373, 372, 374), (350, 375, 374, 351), (379, 376, 377, 378), (381, 379, 378, 380), (383, 381, 380, 382), (385, 383, 382, 384), (387, 385, 384, 386), (389, 387, 386, 388), (391, 389, 388, 390), (393, 391, 390, 392), (395, 393, 392, 394), (397, 395, 394, 396), (399, 397, 396, 398), (401, 399, 398, 400), (376, 401, 400, 377), (405, 402, 403, 404), (407, 405, 404, 406), (409, 407, 406, 408), (411, 409, 408, 410), (413, 411, 410, 412), (415, 413, 412, 414), (417, 415, 414, 416), (419, 417, 416, 418), (421, 419, 418, 420), (423, 421, 420, 422), (425, 423, 422, 424), (427, 425, 424, 426), (402, 427, 426, 403), (429, 430, 431, 428), (433, 429, 428, 432), (435, 433, 432, 434), (437, 435, 434, 436), (439, 437, 436, 438), (441, 439, 438, 440), (443, 441, 440, 442), (445, 443, 442, 444), (447, 445, 444, 446), (449, 447, 446, 448), (451, 449, 448, 450), (453, 451, 450, 452), (430, 453, 452, 431), (455, 456, 457, 454), (459, 455, 454, 458), (461, 459, 458, 460), (463, 461, 460, 462), (465, 463, 462, 464), (467, 465, 464, 466), (469, 467, 466, 468), (471, 469, 468, 470), (473, 471, 470, 472), (475, 473, 472, 474), (477, 475, 474, 476), (479, 477, 476, 478), (456, 479, 478, 457), (481, 482, 483, 480), (485, 481, 480, 484), (487, 485, 484, 486), (489, 487, 486, 488), (491, 489, 488, 490), (493, 491, 490, 492), (495, 493, 492, 494), (497, 495, 494, 496), (499, 497, 496, 498), (501, 499, 498, 500), (503, 501, 500, 502), (505, 503, 502, 504), (482, 505, 504, 483), (507, 508, 509, 506), (511, 507, 506, 510), (513, 511, 510, 512), (515, 513, 512, 514), (517, 515, 514, 516), (519, 517, 516, 518), (521, 519, 518, 520), (523, 521, 520, 522), (525, 523, 522, 524), (527, 525, 524, 526), (529, 527, 526, 528), (531, 529, 528, 530), (508, 531, 530, 509), (533, 534, 535, 532), (537, 533, 532, 536), (539, 537, 536, 538), (541, 539, 538, 540), (543, 541, 540, 542), (545, 543, 542, 544), (547, 545, 544, 546), (549, 547, 546, 548), (551, 549, 548, 550), (553, 551, 550, 552), (555, 553, 552, 554), (557, 555, 554, 556), (534, 557, 556, 535), (298, 350, 353, 299), (603, 605, 630, 628), (597, 599, 624, 622), (571, 573, 574, 575, 576, 577, 578, 579, 580, 581, 582, 583, 572), (585, 589, 614, 610), (591, 593, 618, 616), (601, 603, 628, 626), (607, 609, 634, 632), (589, 591, 616, 614), (595, 597, 622, 620), (605, 607, 632, 630), (593, 595, 620, 618), (599, 601, 626, 624), (611, 571, 572, 612), (617, 574, 573, 615), (585, 586, 587, 584), (589, 585, 584, 588), (591, 589, 588, 590), (593, 591, 590, 592), (595, 593, 592, 594), (597, 595, 594, 596), (599, 597, 596, 598), (601, 599, 598, 600), (603, 601, 600, 602), (605, 603, 602, 604), (607, 605, 604, 606), (609, 607, 606, 608), (586, 609, 608, 587), (79, 584, 587, 80), (611, 612, 613, 610), (615, 611, 610, 614), (617, 615, 614, 616), (619, 617, 616, 618), (621, 619, 618, 620), (623, 621, 620, 622), (625, 623, 622, 624), (627, 625, 624, 626), (629, 627, 626, 628), (631, 629, 628, 630), (633, 631, 630, 632), (635, 633, 632, 634), (612, 635, 634, 613), (586, 585, 610, 613), (643, 639, 697, 694), (564, 563, 639, 643), (559, 558, 645, 636), (560, 559, 636, 637), (562, 561, 642, 638), (563, 562, 638, 639), (566, 565, 640, 641), (569, 570, 648, 644), (565, 564, 643, 640), (558, 569, 644, 645), (567, 566, 641, 646), (561, 560, 637, 642), (568, 567, 646, 647), (570, 568, 647, 648), (663, 676, 673, 662), (671, 684, 681, 670), (667, 680, 677, 666), (681, 653, 654, 682), (669, 682, 679, 668), (665, 678, 675, 664), (651, 650, 649, 656, 655, 654, 653, 660, 659, 658, 657, 652), (671, 672, 683, 684), (673, 674, 661, 662), (667, 668, 679, 680), (681, 682, 669, 670), (663, 664, 675, 676), (677, 678, 665, 666), (661, 674, 683, 672), (678, 650, 651, 675), (683, 659, 660, 684), (682, 654, 655, 679), (677, 649, 650, 678), (676, 652, 657, 673), (679, 655, 656, 680), (680, 656, 649, 677), (673, 657, 658, 674), (684, 660, 653, 681), (675, 651, 652, 676), (674, 658, 659, 683), (695, 686, 685, 689, 693, 694, 697, 696, 691, 690, 688, 687, 692), (640, 643, 694, 693), (645, 644, 692, 687), (647, 646, 685, 686), (641, 640, 693, 689), (636, 645, 687, 688), (639, 638, 696, 697), (646, 641, 689, 685), (638, 642, 691, 696), (642, 637, 690, 691), (637, 636, 688, 690), (644, 648, 695, 692), (648, 647, 686, 695), (718, 714, 772, 769), (704, 703, 714, 718), (699, 698, 720, 711), (700, 699, 711, 712), (702, 701, 717, 713), (703, 702, 713, 714), (706, 705, 715, 716), (709, 710, 723, 719), (705, 704, 718, 715), (698, 709, 719, 720), (707, 706, 716, 721), (701, 700, 712, 717), (708, 707, 721, 722), (710, 708, 722, 723), (738, 751, 748, 737), (746, 759, 756, 745), (742, 755, 752, 741), (756, 728, 729, 757), (744, 757, 754, 743), (740, 753, 750, 739), (726, 725, 724, 731, 730, 729, 728, 735, 734, 733, 732, 727), (746, 747, 758, 759), (748, 749, 736, 737), (742, 743, 754, 755), (756, 757, 744, 745), (738, 739, 750, 751), (752, 753, 740, 741), (736, 749, 758, 747), (753, 725, 726, 750), (758, 734, 735, 759), (757, 729, 730, 754), (752, 724, 725, 753), (751, 727, 732, 748), (754, 730, 731, 755), (755, 731, 724, 752), (748, 732, 733, 749), (759, 735, 728, 756), (750, 726, 727, 751), (749, 733, 734, 758), (770, 761, 760, 764, 768, 769, 772, 771, 766, 765, 763, 762, 767), (715, 718, 769, 768), (720, 719, 767, 762), (722, 721, 760, 761), (716, 715, 768, 764), (711, 720, 762, 763), (714, 713, 771, 772), (721, 716, 764, 760), (713, 717, 766, 771), (717, 712, 765, 766), (712, 711, 763, 765), (719, 723, 770, 767), (723, 722, 761, 770), (793, 789, 847, 844), (779, 778, 789, 793), (774, 773, 795, 786), (775, 774, 786, 787), (777, 776, 792, 788), (778, 777, 788, 789), (781, 780, 790, 791), (784, 785, 798, 794), (780, 779, 793, 790), (773, 784, 794, 795), (782, 781, 791, 796), (776, 775, 787, 792), (783, 782, 796, 797), (785, 783, 797, 798), (813, 826, 823, 812), (821, 834, 831, 820), (817, 830, 827, 816), (831, 803, 804, 832), (819, 832, 829, 818), (815, 828, 825, 814), (801, 800, 799, 806, 805, 804, 803, 810, 809, 808, 807, 802), (821, 822, 833, 834), (823, 824, 811, 812), (817, 818, 829, 830), (831, 832, 819, 820), (813, 814, 825, 826), (827, 828, 815, 816), (811, 824, 833, 822), (828, 800, 801, 825), (833, 809, 810, 834), (832, 804, 805, 829), (827, 799, 800, 828), (826, 802, 807, 823), (829, 805, 806, 830), (830, 806, 799, 827), (823, 807, 808, 824), (834, 810, 803, 831), (825, 801, 802, 826), (824, 808, 809, 833), (845, 836, 835, 839, 843, 844, 847, 846, 841, 840, 838, 837, 842), (790, 793, 844, 843), (795, 794, 842, 837), (797, 796, 835, 836), (791, 790, 843, 839), (786, 795, 837, 838), (789, 788, 846, 847), (796, 791, 839, 835), (788, 792, 841, 846), (792, 787, 840, 841), (787, 786, 838, 840), (794, 798, 845, 842), (798, 797, 836, 845), (868, 919, 922, 864), (854, 868, 864, 853), (849, 861, 870, 848), (850, 862, 861, 849), (852, 863, 867, 851), (853, 864, 863, 852), (856, 866, 865, 855), (859, 869, 873, 860), (855, 865, 868, 854), (848, 870, 869, 859), (857, 871, 866, 856), (851, 867, 862, 850), (858, 872, 871, 857), (860, 873, 872, 858), (888, 887, 898, 901), (896, 895, 906, 909), (892, 891, 902, 905), (906, 907, 879, 878), (894, 893, 904, 907), (890, 889, 900, 903), (876, 877, 882, 883, 884, 885, 878, 879, 880, 881, 874, 875), (896, 909, 908, 897), (898, 887, 886, 899), (892, 905, 904, 893), (906, 895, 894, 907), (888, 901, 900, 889), (902, 891, 890, 903), (886, 897, 908, 899), (903, 900, 876, 875), (908, 909, 885, 884), (907, 904, 880, 879), (902, 903, 875, 874), (901, 898, 882, 877), (904, 905, 881, 880), (905, 902, 874, 881), (898, 899, 883, 882), (909, 906, 878, 885), (900, 901, 877, 876), (899, 908, 884, 883), (920, 917, 912, 913, 915, 916, 921, 922, 919, 918, 914, 910, 911), (865, 918, 919, 868), (870, 912, 917, 869), (872, 911, 910, 871), (866, 914, 918, 865), (861, 913, 912, 870), (864, 922, 921, 863), (871, 910, 914, 866), (863, 921, 916, 867), (867, 916, 915, 862), (862, 915, 913, 861), (869, 917, 920, 873), (873, 920, 911, 872)])
me_fire_hydrant.polygons.foreach_set('use_smooth', [1, 1, 1, 1, 1, 1, 1, 1, 1, 1, 1, 1, 1, 1, 1, 1, 1, 1, 1, 1, 1, 1, 1, 1, 1, 1, 1, 1, 1, 1, 1, 1, 1, 1, 1, 1, 1, 1, 1, 1, 1, 1, 1, 1, 1, 1, 1, 1, 1, 1, 1, 1, 1, 1, 1, 1, 1, 1, 1, 1, 1, 1, 1, 1, 1, 1, 1, 1, 1, 1, 1, 1, 1, 1, 1, 1, 1, 1, 1, 1, 1, 1, 1, 1, 1, 1, 1, 1, 1, 1, 1, 1, 1, 1, 1, 1, 1, 1, 1, 1, 1, 1, 1, 1, 1, 1, 1, 1, 1, 1, 1, 1, 1, 1, 1, 1, 1, 1, 1, 1, 1, 1, 1, 1, 1, 1, 1, 1, 1, 1, 1, 1, 1, 1, 1, 1, 1, 1, 1, 1, 1, 1, 1, 1, 1, 1, 1, 1, 1, 1, 1, 1, 1, 1, 1, 1, 1, 1, 1, 1, 1, 1, 1, 1, 1, 1, 1, 1, 1, 1, 1, 1, 1, 1, 1, 1, 1, 1, 1, 1, 1, 1, 1, 1, 1, 1, 1, 1, 1, 1, 1, 1, 1, 1, 1, 1, 1, 1, 1, 1, 1, 1, 1, 1, 1, 1, 1, 1, 1, 1, 1, 1, 1, 1, 1, 1, 1, 1, 1, 1, 1, 1, 1, 1, 1, 1, 1, 1, 1, 1, 1, 1, 1, 1, 1, 1, 1, 1, 1, 1, 1, 1, 1, 1, 1, 1, 1, 1, 1, 1, 1, 1, 1, 1, 1, 1, 1, 1, 1, 1, 1, 1, 1, 1, 1, 1, 1, 1, 1, 1, 1, 1, 1, 1, 1, 1, 1, 1, 1, 1, 1, 1, 1, 1, 1, 1, 1, 1, 1, 1, 1, 1, 1, 1, 1, 1, 1, 1, 1, 1, 1, 1, 1, 1, 1, 1, 1, 1, 1, 1, 1, 1, 1, 1, 1, 1, 1, 1, 1, 1, 1, 1, 1, 1, 1, 1, 1, 1, 1, 1, 1, 1, 1, 1, 1, 1, 1, 1, 1, 1, 1, 1, 1, 1, 1, 1, 1, 1, 1, 1, 1, 1, 1, 1, 1, 1, 1, 1, 1, 1, 1, 1, 1, 1, 1, 1, 1, 1, 1, 1, 1, 1, 1, 1, 1, 1, 1, 1, 1, 1, 1, 1, 1, 1, 1, 1, 1, 1, 1, 1, 1, 1, 1, 1, 1, 1, 1, 1, 1, 1, 1, 1, 1, 1, 1, 1, 1, 1, 1, 1, 1, 1, 1, 1, 1, 1, 1, 1, 1, 1, 1, 1, 1, 1, 1, 1, 1, 1, 1, 1, 1, 1, 1, 1, 1, 1, 1, 1, 1, 1, 1, 1, 1, 1, 1, 1, 1, 1, 1, 1, 1, 1, 1, 1, 1, 1, 1, 1, 1, 1, 1, 1, 1, 1, 1, 1, 1, 1, 1, 1, 1, 1, 1, 1, 1, 1, 1, 1, 1, 1, 1, 1, 1, 1, 1, 1, 1, 1, 1, 1, 1, 1, 1, 1, 1, 1, 1, 1, 1, 1, 1, 1, 1, 1, 1, 1, 1, 1, 1, 1, 1, 1, 1, 1, 1, 1, 1, 1, 1, 1, 1, 1, 1, 1, 1, 1, 1, 1, 1, 1, 1, 1, 1, 1, 1, 1, 1, 1, 1, 1, 1, 1, 1, 1, 1, 1, 1, 1, 1, 1, 1, 1, 1, 1, 1, 1, 1, 1, 1, 1, 1, 1, 1, 1, 1, 1, 1, 1, 1, 1, 1, 1, 1, 1, 1, 1, 1, 1, 1, 1, 1, 1, 1, 1, 1, 1, 1, 1, 1, 1, 1, 1, 1, 1, 1, 1, 1, 1, 1, 1, 1, 1, 1, 1, 0, 0, 0, 0, 0, 0, 0, 0, 0, 0, 0, 0, 0, 0, 0, 0, 0, 0, 0, 0, 0, 0, 0, 0, 0, 1, 1, 1, 1, 1, 1, 1, 1, 1, 1, 1, 1, 1, 1, 1, 1, 1, 1, 1, 1, 1, 1, 1, 1, 1, 1, 1, 0, 0, 0, 0, 0, 0, 0, 0, 0, 0, 0, 0, 0, 0, 0, 0, 0, 0, 0, 0, 0, 0, 0, 0, 0, 1, 1, 1, 1, 1, 1, 1, 1, 1, 1, 1, 1, 1, 1, 1, 1, 1, 1, 1, 1, 1, 1, 1, 1, 1, 1, 1, 0, 0, 0, 0, 0, 0, 0, 0, 0, 0, 0, 0, 0, 0, 0, 0, 0, 0, 0, 0, 0, 0, 0, 0, 0, 1, 1, 1, 1, 1, 1, 1, 1, 1, 1, 1, 1, 1, 1, 1, 1, 1, 1, 1, 1, 1, 1, 1, 1, 1, 1, 1, 0, 0, 0, 0, 0, 0, 0, 0, 0, 0, 0, 0, 0, 0, 0, 0, 0, 0, 0, 0, 0, 0, 0, 0, 0, 1, 1, 1, 1, 1, 1, 1, 1, 1, 1, 1, 1, 1])
me_fire_hydrant.polygons.foreach_set('material_index', [0, 0, 0, 0, 0, 0, 0, 0, 0, 0, 0, 0, 0, 0, 0, 0, 0, 0, 0, 0, 0, 0, 0, 0, 0, 0, 0, 0, 0, 0, 0, 0, 0, 0, 0, 0, 0, 0, 0, 0, 0, 0, 0, 0, 0, 0, 0, 0, 0, 0, 0, 0, 0, 0, 0, 0, 0, 0, 0, 0, 0, 0, 0, 0, 0, 0, 0, 0, 0, 0, 0, 0, 0, 0, 0, 0, 0, 0, 0, 0, 0, 0, 0, 0, 0, 0, 0, 0, 0, 0, 0, 0, 0, 0, 0, 0, 0, 0, 0, 0, 0, 0, 0, 0, 0, 0, 0, 0, 0, 0, 0, 0, 0, 0, 0, 0, 0, 0, 0, 0, 0, 0, 0, 0, 0, 0, 0, 0, 0, 0, 0, 0, 0, 0, 0, 0, 0, 0, 0, 0, 0, 0, 0, 0, 0, 0, 0, 0, 0, 0, 0, 0, 0, 0, 0, 0, 0, 0, 0, 0, 0, 0, 0, 0, 0, 0, 0, 0, 0, 0, 0, 0, 0, 0, 0, 0, 0, 0, 0, 0, 0, 0, 0, 0, 0, 0, 0, 0, 0, 0, 0, 0, 0, 0, 0, 0, 0, 0, 0, 0, 0, 0, 0, 0, 0, 0, 0, 0, 0, 0, 0, 0, 0, 0, 0, 0, 0, 0, 0, 0, 0, 0, 0, 0, 0, 0, 0, 0, 0, 0, 0, 0, 0, 0, 0, 0, 0, 0, 0, 0, 0, 0, 0, 0, 0, 0, 0, 0, 0, 0, 0, 0, 0, 0, 0, 0, 0, 0, 0, 0, 0, 0, 0, 0, 0, 0, 0, 0, 0, 0, 0, 0, 0, 0, 0, 0, 0, 0, 0, 0, 0, 0, 0, 0, 0, 0, 0, 0, 0, 0, 0, 0, 0, 0, 0, 0, 0, 0, 0, 0, 0, 0, 0, 0, 0, 0, 0, 0, 0, 0, 0, 0, 0, 0, 0, 0, 0, 0, 0, 0, 0, 0, 0, 0, 0, 0, 0, 0, 0, 0, 0, 0, 0, 0, 0, 0, 0, 0, 0, 0, 0, 0, 0, 0, 0, 0, 0, 0, 0, 0, 0, 0, 0, 0, 0, 0, 0, 0, 0, 0, 0, 0, 0, 0, 0, 0, 0, 0, 0, 0, 0, 0, 0, 0, 0, 0, 0, 0, 0, 0, 0, 0, 0, 0, 0, 0, 0, 0, 0, 0, 0, 0, 0, 0, 0, 0, 0, 0, 0, 0, 0, 0, 0, 0, 0, 0, 0, 0, 0, 0, 0, 0, 0, 0, 0, 0, 0, 0, 0, 0, 0, 0, 0, 0, 0, 0, 0, 0, 0, 0, 0, 0, 0, 0, 0, 0, 0, 0, 0, 0, 0, 0, 0, 0, 0, 0, 0, 0, 0, 0, 0, 0, 0, 0, 0, 0, 0, 0, 0, 0, 0, 0, 0, 0, 0, 0, 0, 0, 0, 0, 0, 0, 0, 0, 0, 0, 0, 0, 0, 0, 0, 0, 0, 0, 0, 0, 0, 0, 0, 0, 0, 0, 0, 0, 0, 0, 0, 0, 0, 0, 0, 0, 0, 0, 0, 0, 0, 0, 0, 0, 0, 0, 0, 0, 0, 0, 0, 0, 0, 0, 0, 0, 0, 0, 0, 0, 0, 0, 0, 0, 0, 0, 0, 0, 0, 0, 0, 0, 0, 0, 0, 0, 0, 0, 0, 0, 0, 0, 0, 0, 0, 0, 0, 0, 0, 0, 0, 0, 0, 0, 0, 0, 0, 0, 0, 0, 0, 0, 0, 0, 0, 0, 0, 0, 0, 0, 0, 0, 0, 0, 0, 0, 0, 0, 0, 0, 0, 0, 0, 0, 2, 2, 2, 2, 2, 2, 2, 2, 2, 2, 2, 2, 2, 2, 1, 1, 1, 1, 1, 1, 1, 1, 1, 1, 1, 1, 1, 1, 1, 1, 1, 1, 1, 1, 1, 1, 1, 1, 1, 2, 2, 2, 2, 2, 2, 2, 2, 2, 2, 2, 2, 2, 2, 2, 2, 2, 2, 2, 2, 2, 2, 2, 2, 2, 2, 2, 1, 1, 1, 1, 1, 1, 1, 1, 1, 1, 1, 1, 1, 1, 1, 1, 1, 1, 1, 1, 1, 1, 1, 1, 1, 2, 2, 2, 2, 2, 2, 2, 2, 2, 2, 2, 2, 2, 2, 2, 2, 2, 2, 2, 2, 2, 2, 2, 2, 2, 2, 2, 1, 1, 1, 1, 1, 1, 1, 1, 1, 1, 1, 1, 1, 1, 1, 1, 1, 1, 1, 1, 1, 1, 1, 1, 1, 2, 2, 2, 2, 2, 2, 2, 2, 2, 2, 2, 2, 2, 2, 2, 2, 2, 2, 2, 2, 2, 2, 2, 2, 2, 2, 2, 1, 1, 1, 1, 1, 1, 1, 1, 1, 1, 1, 1, 1, 1, 1, 1, 1, 1, 1, 1, 1, 1, 1, 1, 1, 2, 2, 2, 2, 2, 2, 2, 2, 2, 2, 2, 2, 2])
me_fire_hydrant.materials.append(mat_fire_hydrant1)
me_fire_hydrant.materials.append(mat_fire_hydrant2)
me_fire_hydrant.materials.append(mat_fire_hydrant3)
me_fire_hydrant.use_remesh_preserve_volume = False
me_fire_hydrant.use_remesh_preserve_attributes = False
me_fire_hydrant.use_mirror_vertex_groups = False
me_fire_hydrant.update()

# ---- objects
ob_fire_hydrant = bpy.data.objects.new('fire hydrant', me_fire_hydrant)

# ---- transforms, parenting, visibility, modifiers, constraints
ob_fire_hydrant.location = (0.0, 0.0, 0.0)
ob_fire_hydrant.lineart.crease_threshold = 0.0
_m = ob_fire_hydrant.modifiers.new('Subsurf', 'SUBSURF')
_m.uv_smooth = 'PRESERVE_CORNERS'
_m.quality = 2
_m.levels = 2
_m.show_only_control_edges = False

# ---- collection membership
col_collection_1.objects.link(ob_fire_hydrant)

# ---- scene / render settings (as saved in the file)
scene.frame_start = 1; scene.frame_end = 250; scene.frame_set(1)
scene.render.engine = 'BLENDER_EEVEE_NEXT'
scene.render.resolution_percentage = 50
scene.render.dither_intensity = 0.0
scene.cycles.use_denoising = False
scene.cycles.samples = 128
scene.cycles.sampling_pattern = 'TABULATED_SOBOL'
scene.cycles.light_sampling_threshold = 0.0
scene.cycles.use_adaptive_sampling = False
scene.cycles.use_light_tree = False
scene.cycles.blur_glossy = 0.0
scene.cycles.sample_clamp_indirect = 0.0
scene.view_settings.view_transform = 'Standard'
bpy.context.view_layer.update()

# ---- added for rendering (the .blend has no active camera and no usable light): camera, sun
cam_auto = bpy.data.cameras.new('AutoCamera')
cam_auto.lens = 50.0
cam_auto.sensor_width = 36.0
cam_auto.clip_end = 1000.0
ob_auto_camera = bpy.data.objects.new('AutoCamera', cam_auto)
scene.collection.objects.link(ob_auto_camera)
ob_auto_camera.location = (2.09352, -2.54182, 2.57845)
ob_auto_camera.rotation_euler = (1.09748, -7.21219e-08, 0.694738)
scene.camera = ob_auto_camera
light_auto_sun = bpy.data.lights.new('AutoSun', 'SUN')
light_auto_sun.energy = 3.0
light_auto_sun.angle = 0.0523599
ob_auto_sun = bpy.data.objects.new('AutoSun', light_auto_sun)
scene.collection.objects.link(ob_auto_sun)
ob_auto_sun.rotation_euler = (0.872665, 0.174533, 0.523599)
bpy.context.view_layer.update()
